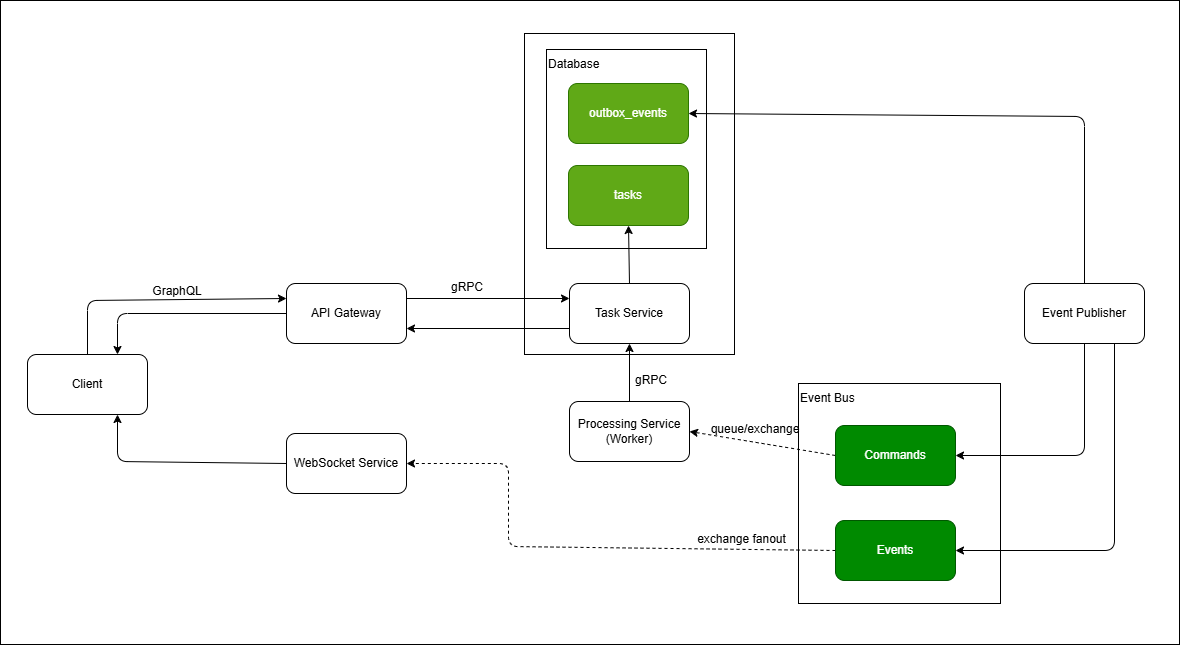

The diagram above was exported from draw.io. Its source (the exported page's mxGraphModel, read from the mxfile embedded in the PNG):
<mxGraphModel dx="1563" dy="1334" grid="0" gridSize="10" guides="1" tooltips="1" connect="1" arrows="1" fold="1" page="0" pageScale="1" pageWidth="850" pageHeight="1100" math="0" shadow="0">
  <root>
    <mxCell id="0" />
    <mxCell id="1" parent="0" />
    <mxCell id="51" value="" style="rounded=0;whiteSpace=wrap;html=1;" vertex="1" parent="1">
      <mxGeometry x="265" y="-206" width="1179" height="644" as="geometry" />
    </mxCell>
    <mxCell id="44" value="" style="rounded=0;whiteSpace=wrap;html=1;" vertex="1" parent="1">
      <mxGeometry x="789" y="-173" width="210" height="321" as="geometry" />
    </mxCell>
    <mxCell id="42" value="" style="rounded=0;whiteSpace=wrap;html=1;" vertex="1" parent="1">
      <mxGeometry x="1063" y="177" width="202" height="220" as="geometry" />
    </mxCell>
    <mxCell id="36" value="" style="rounded=0;whiteSpace=wrap;html=1;" vertex="1" parent="1">
      <mxGeometry x="811" y="-157" width="160" height="199" as="geometry" />
    </mxCell>
    <mxCell id="8" style="edgeStyle=none;html=1;exitX=0.5;exitY=0;exitDx=0;exitDy=0;entryX=0;entryY=0.25;entryDx=0;entryDy=0;" edge="1" parent="1" source="2" target="3">
      <mxGeometry relative="1" as="geometry">
        <Array as="points">
          <mxPoint x="352" y="94" />
        </Array>
      </mxGeometry>
    </mxCell>
    <mxCell id="2" value="Client" style="rounded=1;whiteSpace=wrap;html=1;" vertex="1" parent="1">
      <mxGeometry x="292" y="148" width="120" height="60" as="geometry" />
    </mxCell>
    <mxCell id="14" style="edgeStyle=none;html=1;exitX=1;exitY=0.25;exitDx=0;exitDy=0;entryX=0;entryY=0.25;entryDx=0;entryDy=0;" edge="1" parent="1" source="3" target="4">
      <mxGeometry relative="1" as="geometry" />
    </mxCell>
    <mxCell id="16" style="edgeStyle=none;html=1;exitX=0;exitY=0.5;exitDx=0;exitDy=0;entryX=0.75;entryY=0;entryDx=0;entryDy=0;" edge="1" parent="1" source="3" target="2">
      <mxGeometry relative="1" as="geometry">
        <Array as="points">
          <mxPoint x="382" y="107" />
        </Array>
      </mxGeometry>
    </mxCell>
    <mxCell id="3" value="API Gateway" style="rounded=1;whiteSpace=wrap;html=1;" vertex="1" parent="1">
      <mxGeometry x="551" y="77" width="120" height="60" as="geometry" />
    </mxCell>
    <mxCell id="17" style="edgeStyle=none;html=1;exitX=0;exitY=0.75;exitDx=0;exitDy=0;entryX=1;entryY=0.75;entryDx=0;entryDy=0;" edge="1" parent="1" source="4" target="3">
      <mxGeometry relative="1" as="geometry" />
    </mxCell>
    <mxCell id="19" style="edgeStyle=none;html=1;exitX=0.5;exitY=0;exitDx=0;exitDy=0;entryX=0.5;entryY=1;entryDx=0;entryDy=0;" edge="1" parent="1" source="4" target="33">
      <mxGeometry relative="1" as="geometry" />
    </mxCell>
    <mxCell id="4" value="Task Service" style="rounded=1;whiteSpace=wrap;html=1;" vertex="1" parent="1">
      <mxGeometry x="834" y="77" width="120" height="60" as="geometry" />
    </mxCell>
    <mxCell id="22" style="edgeStyle=none;html=1;exitX=0.5;exitY=0;exitDx=0;exitDy=0;entryX=0.5;entryY=1;entryDx=0;entryDy=0;" edge="1" parent="1" source="5" target="4">
      <mxGeometry relative="1" as="geometry" />
    </mxCell>
    <mxCell id="5" value="Processing Service (Worker)" style="rounded=1;whiteSpace=wrap;html=1;" vertex="1" parent="1">
      <mxGeometry x="834" y="195" width="120" height="60" as="geometry" />
    </mxCell>
    <mxCell id="26" style="edgeStyle=none;html=1;exitX=0.5;exitY=0;exitDx=0;exitDy=0;entryX=1;entryY=0.5;entryDx=0;entryDy=0;" edge="1" parent="1" source="6" target="18">
      <mxGeometry relative="1" as="geometry">
        <Array as="points">
          <mxPoint x="1349" y="-90" />
        </Array>
      </mxGeometry>
    </mxCell>
    <mxCell id="28" style="edgeStyle=none;html=1;exitX=0.5;exitY=1;exitDx=0;exitDy=0;entryX=1;entryY=0.5;entryDx=0;entryDy=0;" edge="1" parent="1" source="6" target="20">
      <mxGeometry relative="1" as="geometry">
        <mxPoint x="1185" y="209" as="targetPoint" />
        <Array as="points">
          <mxPoint x="1349" y="249" />
        </Array>
      </mxGeometry>
    </mxCell>
    <mxCell id="39" style="edgeStyle=none;html=1;exitX=0.75;exitY=1;exitDx=0;exitDy=0;entryX=1;entryY=0.5;entryDx=0;entryDy=0;" edge="1" parent="1" source="6" target="38">
      <mxGeometry relative="1" as="geometry">
        <Array as="points">
          <mxPoint x="1379" y="344" />
        </Array>
      </mxGeometry>
    </mxCell>
    <mxCell id="6" value="Event Publisher" style="rounded=1;whiteSpace=wrap;html=1;" vertex="1" parent="1">
      <mxGeometry x="1289" y="77" width="120" height="60" as="geometry" />
    </mxCell>
    <mxCell id="13" style="edgeStyle=none;html=1;exitX=0;exitY=0.5;exitDx=0;exitDy=0;entryX=0.75;entryY=1;entryDx=0;entryDy=0;" edge="1" parent="1" source="7" target="2">
      <mxGeometry relative="1" as="geometry">
        <Array as="points">
          <mxPoint x="382" y="255" />
        </Array>
      </mxGeometry>
    </mxCell>
    <mxCell id="7" value="WebSocket Service" style="rounded=1;whiteSpace=wrap;html=1;" vertex="1" parent="1">
      <mxGeometry x="551" y="227" width="120" height="60" as="geometry" />
    </mxCell>
    <mxCell id="10" value="GraphQL" style="text;html=1;align=center;verticalAlign=middle;whiteSpace=wrap;rounded=0;" vertex="1" parent="1">
      <mxGeometry x="412" y="70" width="60" height="30" as="geometry" />
    </mxCell>
    <mxCell id="15" value="gRPC" style="text;html=1;align=center;verticalAlign=middle;whiteSpace=wrap;rounded=0;" vertex="1" parent="1">
      <mxGeometry x="702" y="66" width="60" height="30" as="geometry" />
    </mxCell>
    <mxCell id="18" value="outbox_events" style="rounded=1;whiteSpace=wrap;html=1;fillColor=#60a917;fontColor=#ffffff;strokeColor=#2D7600;" vertex="1" parent="1">
      <mxGeometry x="833" y="-123" width="120" height="60" as="geometry" />
    </mxCell>
    <mxCell id="40" style="edgeStyle=none;html=1;exitX=0;exitY=0.5;exitDx=0;exitDy=0;entryX=1;entryY=0.5;entryDx=0;entryDy=0;dashed=1;" edge="1" parent="1" source="20" target="5">
      <mxGeometry relative="1" as="geometry" />
    </mxCell>
    <mxCell id="20" value="Commands" style="rounded=1;whiteSpace=wrap;html=1;fillColor=#008a00;fontColor=#ffffff;strokeColor=#005700;" vertex="1" parent="1">
      <mxGeometry x="1100" y="219" width="120" height="60" as="geometry" />
    </mxCell>
    <mxCell id="30" value="gRPC" style="text;html=1;align=center;verticalAlign=middle;whiteSpace=wrap;rounded=0;" vertex="1" parent="1">
      <mxGeometry x="886" y="159" width="60" height="30" as="geometry" />
    </mxCell>
    <mxCell id="33" value="tasks" style="rounded=1;whiteSpace=wrap;html=1;fillColor=#60a917;fontColor=#ffffff;strokeColor=#2D7600;" vertex="1" parent="1">
      <mxGeometry x="833" y="-41" width="120" height="60" as="geometry" />
    </mxCell>
    <mxCell id="37" value="Database" style="text;html=1;align=left;verticalAlign=middle;whiteSpace=wrap;rounded=0;" vertex="1" parent="1">
      <mxGeometry x="811" y="-157" width="60" height="30" as="geometry" />
    </mxCell>
    <mxCell id="41" style="edgeStyle=none;html=1;exitX=0;exitY=0.5;exitDx=0;exitDy=0;entryX=1;entryY=0.5;entryDx=0;entryDy=0;dashed=1;" edge="1" parent="1" source="38" target="7">
      <mxGeometry relative="1" as="geometry">
        <Array as="points">
          <mxPoint x="773" y="340" />
          <mxPoint x="773" y="257" />
        </Array>
      </mxGeometry>
    </mxCell>
    <mxCell id="38" value="Events" style="rounded=1;whiteSpace=wrap;html=1;fillColor=#008a00;fontColor=#ffffff;strokeColor=#005700;" vertex="1" parent="1">
      <mxGeometry x="1100" y="314" width="120" height="60" as="geometry" />
    </mxCell>
    <mxCell id="43" value="Event Bus" style="text;html=1;align=left;verticalAlign=middle;whiteSpace=wrap;rounded=0;" vertex="1" parent="1">
      <mxGeometry x="1063" y="177" width="60" height="30" as="geometry" />
    </mxCell>
    <mxCell id="48" value="queue/exchange" style="text;html=1;align=center;verticalAlign=middle;whiteSpace=wrap;rounded=0;" vertex="1" parent="1">
      <mxGeometry x="990" y="208" width="60" height="30" as="geometry" />
    </mxCell>
    <mxCell id="49" value="exchange fanout" style="text;html=1;align=center;verticalAlign=middle;whiteSpace=wrap;rounded=0;" vertex="1" parent="1">
      <mxGeometry x="946" y="318" width="121" height="30" as="geometry" />
    </mxCell>
  </root>
</mxGraphModel>